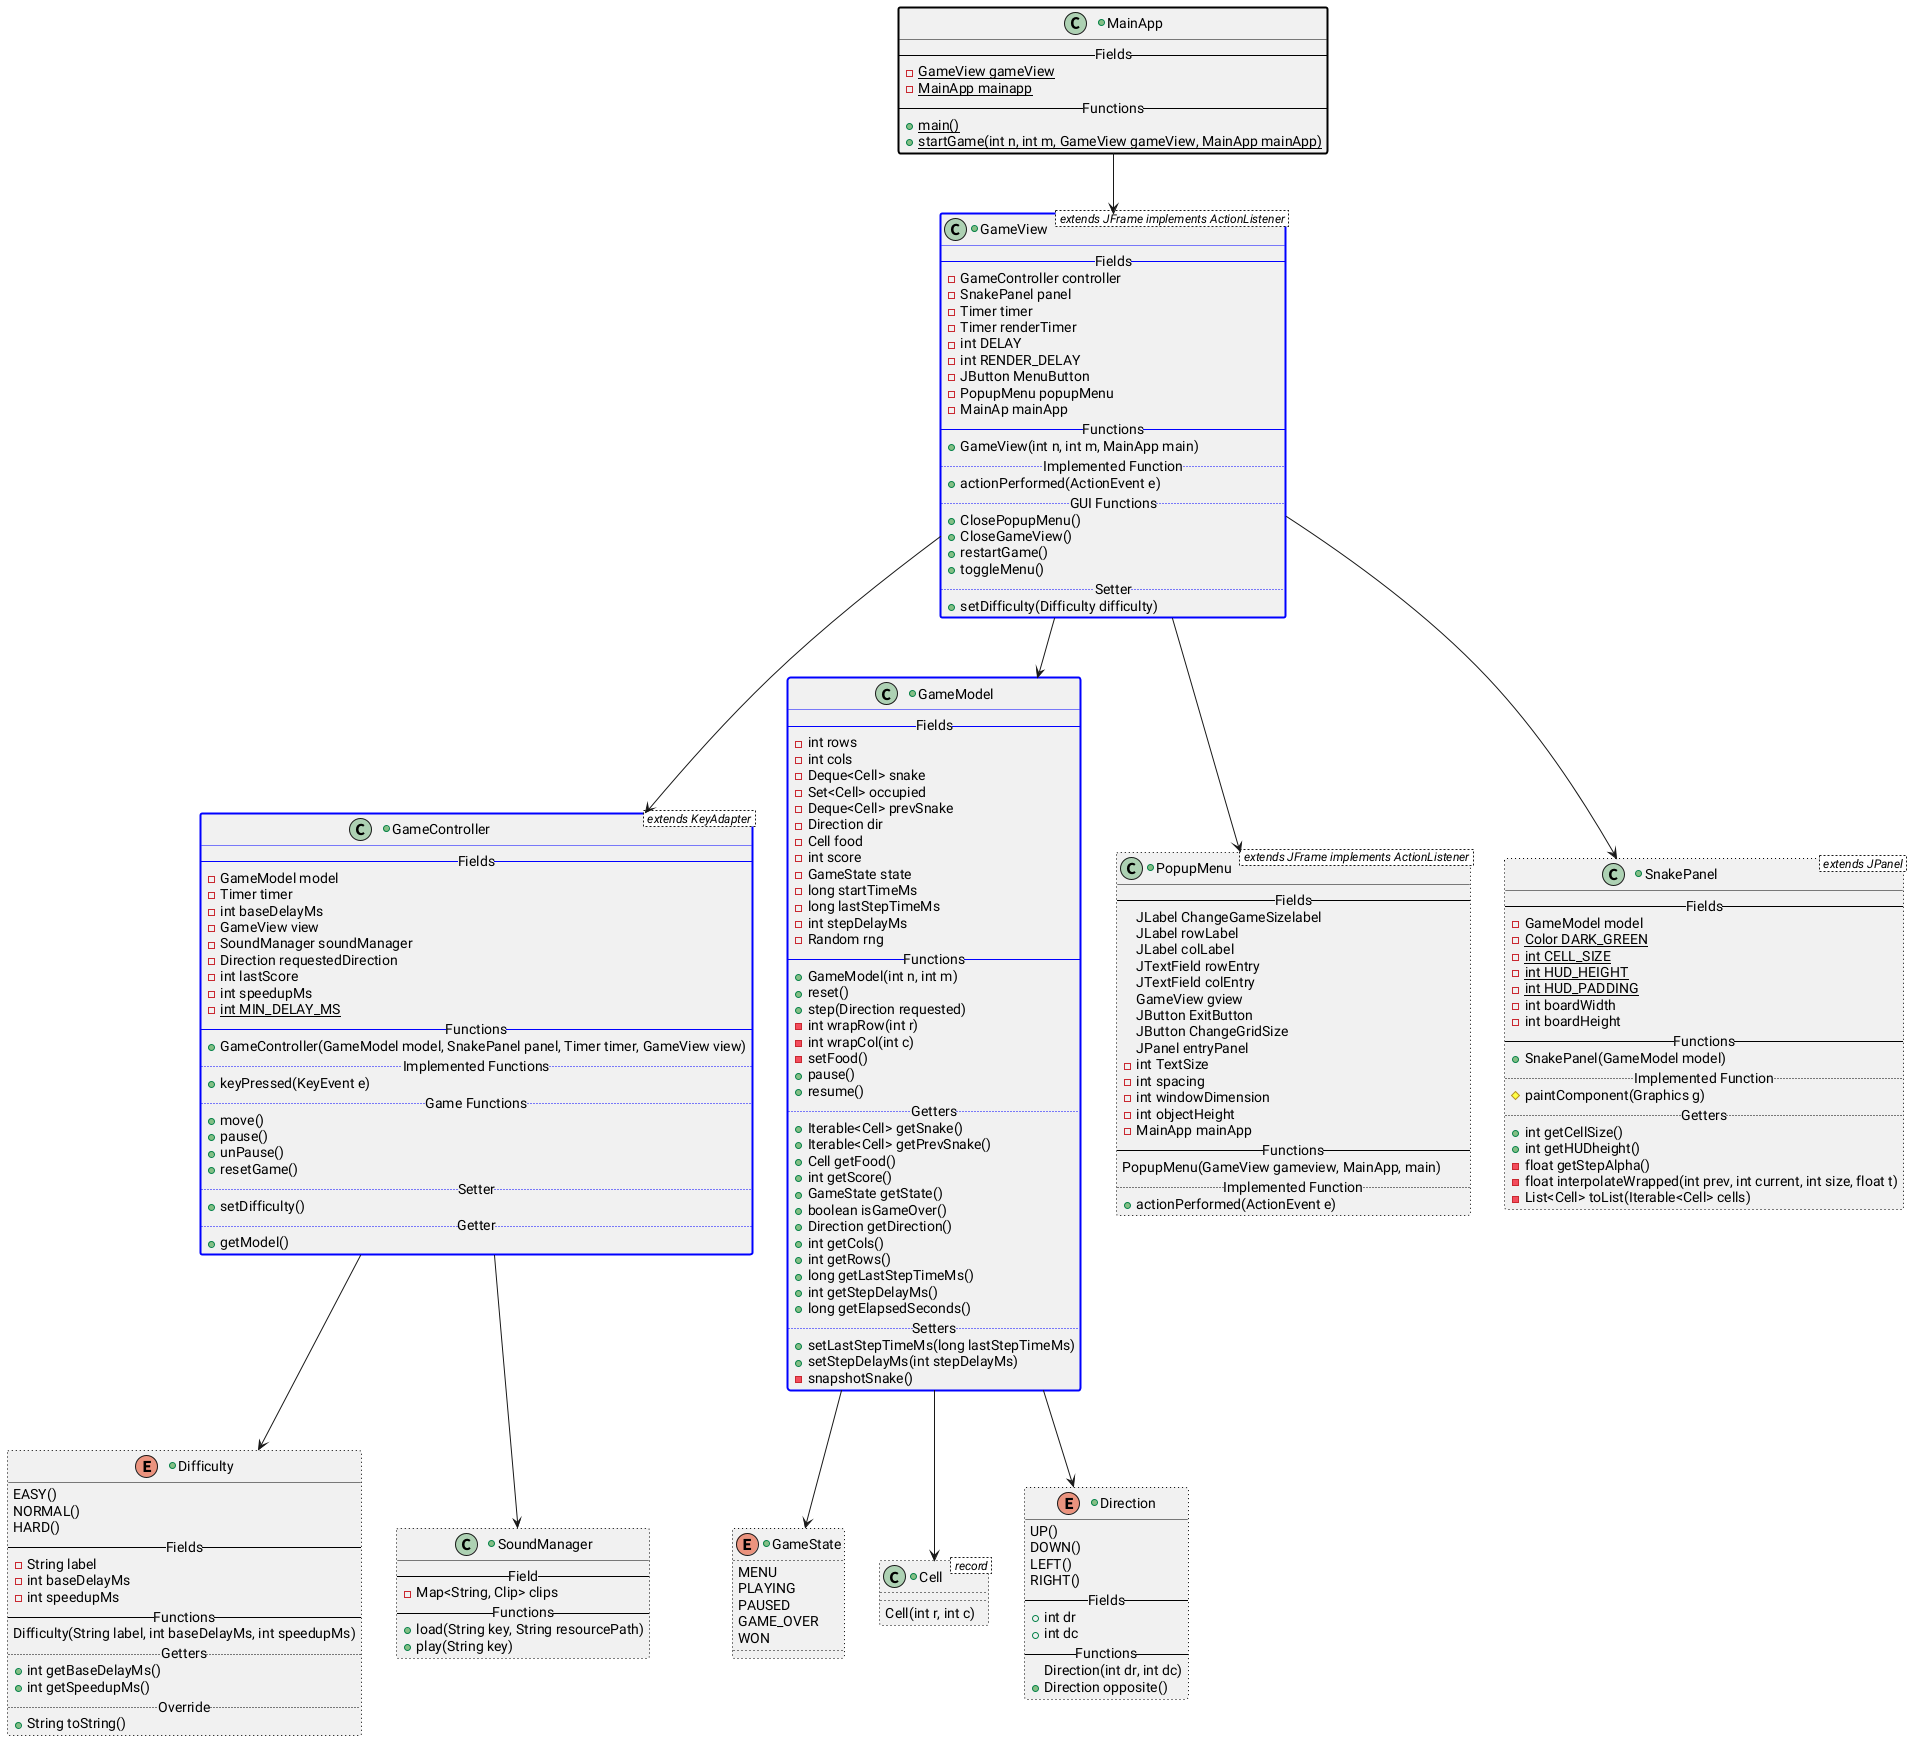

The diagram above was rendered by PlantUML. Its source (embedded in the PNG):
@startuml
MainApp --> GameView
GameView --> GameController
GameView --> GameModel
GameView --> PopupMenu
GameView --> SnakePanel
GameModel --> GameState
GameModel --> Cell
GameController --> Difficulty
GameModel --> Direction
GameController --> SoundManager

+class MainApp ##[bold]black{
    -- Fields --
    -{static}GameView gameView
    -{static}MainApp mainapp 
    -- Functions --
    +{static}main()
    +{static}startGame(int n, int m, GameView gameView, MainApp mainApp)
}

+class GameView < extends JFrame implements ActionListener > ##[bold]blue {
    -- Fields --
    -GameController controller
    -SnakePanel panel
    -Timer timer
    -Timer renderTimer
    -int DELAY
    -int RENDER_DELAY
    -JButton MenuButton
    -PopupMenu popupMenu
    -MainAp mainApp
    -- Functions --
    +GameView(int n, int m, MainApp main)
    ..Implemented Function..
    +actionPerformed(ActionEvent e)
    .. GUI Functions ..
    +ClosePopupMenu()
    +CloseGameView()
    +restartGame()
    +toggleMenu()
    .. Setter ..
    +setDifficulty(Difficulty difficulty)
}

+class GameController < extends KeyAdapter > ##[bold]blue {
    -- Fields --
    -GameModel model
    -Timer timer
    -int baseDelayMs
    -GameView view
    -SoundManager soundManager
    -Direction requestedDirection
    -int lastScore
    -int speedupMs
    -{static} int MIN_DELAY_MS
    -- Functions --
    +GameController(GameModel model, SnakePanel panel, Timer timer, GameView view)
    .. Implemented Functions ..
    +keyPressed(KeyEvent e)
    .. Game Functions ..
    +move()
    +pause()
    +unPause()
    +resetGame()
    .. Setter ..
    +setDifficulty()
    .. Getter ..
    +getModel()
}

+class PopupMenu < extends JFrame implements ActionListener > ##[dotted]black {
    -- Fields --
    JLabel ChangeGameSizelabel
    JLabel rowLabel
    JLabel colLabel
    JTextField rowEntry
    JTextField colEntry
    GameView gview
    JButton ExitButton
    JButton ChangeGridSize
    JPanel entryPanel
    -int TextSize
    -int spacing
    -int windowDimension
    -int objectHeight
    -MainApp mainApp
    -- Functions --
    PopupMenu(GameView gameview, MainApp, main)
    .. Implemented Function ..
    +actionPerformed(ActionEvent e)
}

+class SnakePanel < extends JPanel > ##[dotted]black {
    -- Fields --
    -GameModel model
    -{static} Color DARK_GREEN
    -{static} int CELL_SIZE
    -{static} int HUD_HEIGHT
    -{static} int HUD_PADDING
    -int boardWidth
    -int boardHeight
    -- Functions --
    +SnakePanel(GameModel model)
    .. Implemented Function ..
    #paintComponent(Graphics g)
    .. Getters ..
    +int getCellSize()
    +int getHUDheight()
    -float getStepAlpha()
    -float interpolateWrapped(int prev, int current, int size, float t)
    -List<Cell> toList(Iterable<Cell> cells)
}

+class GameModel ##[bold]blue {
    -- Fields --
    -int rows
    -int cols
    -Deque<Cell> snake
    -Set<Cell> occupied
    -Deque<Cell> prevSnake
    -Direction dir
    -Cell food
    -int score
    -GameState state
    -long startTimeMs
    -long lastStepTimeMs
    -int stepDelayMs
    -Random rng
    -- Functions --
    +GameModel(int n, int m)
    +reset()
    +step(Direction requested)
    -int wrapRow(int r)
    -int wrapCol(int c)
    -setFood()
    +pause()
    +resume()
    .. Getters ..
    +Iterable<Cell> getSnake()
    +Iterable<Cell> getPrevSnake()
    +Cell getFood()
    +int getScore()
    +GameState getState()
    +boolean isGameOver()
    +Direction getDirection()
    +int getCols()
    +int getRows()
    +long getLastStepTimeMs()
    +int getStepDelayMs()
    +long getElapsedSeconds()
    .. Setters ..
    +setLastStepTimeMs(long lastStepTimeMs)
    +setStepDelayMs(int stepDelayMs)
    -snapshotSnake()
}

+enum GameState ##[dotted]black {
    MENU
    PLAYING
    PAUSED
    GAME_OVER
    WON
}

+class Cell < record > ##[dotted]black {
    Cell(int r, int c)
}

+class SoundManager ##[dotted]black {
    -- Field --
    -Map<String, Clip> clips
    -- Functions --
    +load(String key, String resourcePath)
    +play(String key)
}

+enum Difficulty ##[dotted]black {
    EASY()
    NORMAL()
    HARD()
    -- Fields --
    -String label
    -int baseDelayMs
    -int speedupMs
    -- Functions --
    Difficulty(String label, int baseDelayMs, int speedupMs)
    .. Getters ..
    +int getBaseDelayMs()
    +int getSpeedupMs()
    .. Override ..
    +String toString()
}

+enum Direction ##[dotted]black {
    UP()
    DOWN()
    LEFT()
    RIGHT()
    -- Fields --
    +int dr
    +int dc
    -- Functions --
    Direction(int dr, int dc)
    +Direction opposite()
}


@enduml